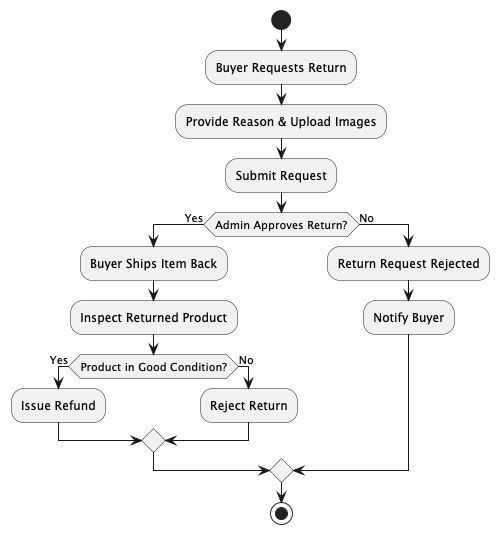

The diagram above was rendered by PlantUML. Its source (embedded in the PNG):
@startuml
start
:Buyer Requests Return;
:Provide Reason & Upload Images;
:Submit Request;
if (Admin Approves Return?) then (Yes)
    :Buyer Ships Item Back;
    :Inspect Returned Product;
    if (Product in Good Condition?) then (Yes)
        :Issue Refund;
    else (No)
        :Reject Return;
    endif
else (No)
    :Return Request Rejected;
    :Notify Buyer;
endif
stop
@enduml